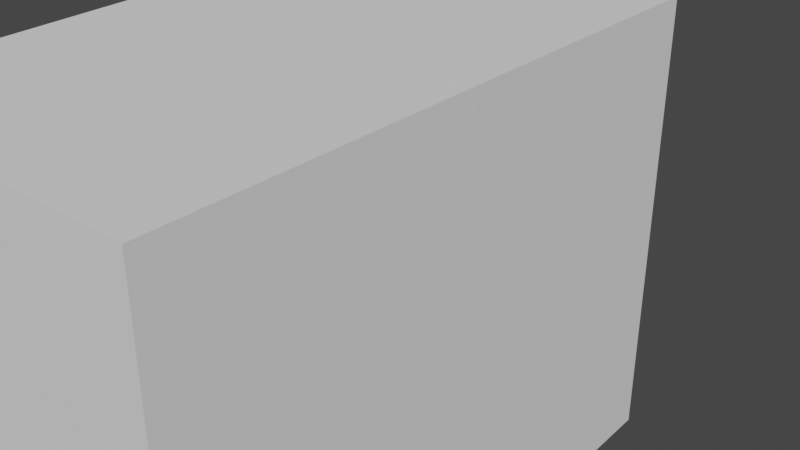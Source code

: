 # Source: bzmot.blend  (saved by Blender 3.6.13; exported with 4.5.12 LTS)
import bpy
from mathutils import Matrix  # noqa: F401  (used for matrix-valued properties, if any)

bpy.ops.wm.read_factory_settings(use_empty=True)
scene = bpy.context.scene
scene.name = 'Scene'

# ---- collections
col_collection = bpy.data.collections.new('Collection'); scene.collection.children.link(col_collection)

# ---- world
world_world = bpy.data.worlds.new('World'); scene.world = world_world
world_world.use_nodes = True; world_world.node_tree.nodes.clear()
_N = world_world.node_tree.nodes; _L = world_world.node_tree.links
n0 = _N.new('ShaderNodeOutputWorld'); n0.name = 'World Output'; n0.location = (300, 300)
n1 = _N.new('ShaderNodeBackground'); n1.name = 'Background'; n1.location = (10, 300)
n1.inputs[0].default_value = (0.05088, 0.05088, 0.05088, 1.0)
_L.new(n1.outputs[0], n0.inputs[0])
n0.is_active_output = True
world_world.color = (0.05088, 0.05088, 0.05088)
world_world.use_sun_shadow = False
world_world.sun_shadow_jitter_overblur = 0.0

# ---- meshes
me_cube = bpy.data.meshes.new('Cube')
me_cube.from_pydata([(-0.2889, -1.0, -1.0), (-0.2889, -1.0, 8.315), (0.6255, 11.29, -1.0), (0.6255, 11.29, 8.315), (15.8, -1.0, -1.0), (15.8, -1.0, 8.315), (15.8, 11.6, -1.0), (15.8, 11.6, 8.315), (0.6255, -1.0, 18.24), (1.54, 11.29, 18.24), (15.8, 11.6, 18.24), (15.8, -1.0, 18.24)], [], [(0, 1, 3, 2), (2, 3, 7, 6), (6, 7, 5, 4), (2, 6, 4, 0), (10, 9, 8, 11), (7, 3, 9, 10), (5, 7, 10, 11), (3, 1, 8, 9)])
_uv = me_cube.uv_layers.new(name='UVMap')
_uv.uv.foreach_set('vector', [0.375, 0.0, 0.625, 0.0, 0.625, 0.25, 0.375, 0.25, 0.375, 0.25, 0.625, 0.25, 0.625, 0.5, 0.375, 0.5, 0.375, 0.5, 0.625, 0.5, 0.625, 0.75, 0.375, 0.75, 0.125, 0.5, 0.375, 0.5, 0.375, 0.75, 0.125, 0.75, 0.625, 0.5, 0.875, 0.5, 0.875, 0.75, 0.625, 0.75, 0.625, 0.5, 0.625, 0.25, 0.625, 0.25, 0.625, 0.5, 0.625, 0.75, 0.625, 0.5, 0.625, 0.5, 0.625, 0.75, 0.625, 0.25, 0.625, 0.0, 0.625, 0.0, 0.625, 0.25])
me_cube.update()

# ---- objects
ob_ref_side = bpy.data.objects.new('REF-SIDE', None)
ob_ref_up = bpy.data.objects.new('REF-UP', None)
ob_ref_front2 = bpy.data.objects.new('REF-FRONT2', None)
ob_center = bpy.data.objects.new('CENTER', None)
ob_ref_front = bpy.data.objects.new('REF-FRONT', None)
ob_karossz_ria = bpy.data.objects.new('Karosszéria', me_cube)

# ---- transforms, parenting, visibility, modifiers, constraints
ob_ref_side.location = (0.9312, 0.0, -15.69)
ob_ref_side.rotation_euler = (1.571, -0.0, 3.142)
ob_ref_side.lock_location = (True, True, True)
ob_ref_side.lock_rotation = (True, True, True)
ob_ref_side.lock_scale = (True, True, True)
ob_ref_side.empty_display_type = 'IMAGE'
ob_ref_side.empty_display_size = 121.5
ob_ref_up.location = (2.019, -0.632, -28.72)
ob_ref_up.rotation_euler = (0.0, 8.742e-08, 3.142)
ob_ref_up.lock_location = (True, True, True)
ob_ref_up.lock_rotation = (True, True, True)
ob_ref_up.lock_scale = (True, True, True)
ob_ref_up.empty_display_type = 'IMAGE'
ob_ref_up.empty_display_size = 121.5
ob_ref_front2.location = (1.829, 0.0, -15.15)
ob_ref_front2.rotation_euler = (1.571, -0.0, -1.571)
ob_ref_front2.lock_location = (True, True, True)
ob_ref_front2.lock_rotation = (True, True, True)
ob_ref_front2.lock_scale = (True, True, True)
ob_ref_front2.empty_display_type = 'IMAGE'
ob_ref_front2.empty_display_size = 40.99
ob_center.location = (1.792, -0.00793, -0.03566)
ob_center.lock_location = (True, True, True)
ob_center.lock_rotation = (True, True, True)
ob_center.lock_scale = (True, True, True)
ob_ref_front.location = (1.792, 0.3656, -12.91)
ob_ref_front.rotation_euler = (1.571, -0.0, -1.571)
ob_ref_front.lock_location = (True, True, True)
ob_ref_front.lock_rotation = (True, True, True)
ob_ref_front.lock_scale = (True, True, True)
ob_ref_front.empty_display_type = 'IMAGE'
ob_ref_front.empty_display_size = 30.2
ob_karossz_ria.location = (-52.52, 0.9959, -21.33)
_m = ob_karossz_ria.modifiers.new('Solidify', 'SOLIDIFY')
_m.thickness = 1.0
_m.use_even_offset = True
_m = ob_karossz_ria.modifiers.new('Mirror', 'MIRROR')
_m.use_axis = (True, True, False)
_m.mirror_object = ob_center

# ---- collection membership
col_collection.objects.link(ob_ref_side)
col_collection.objects.link(ob_ref_up)
col_collection.objects.link(ob_ref_front2)
col_collection.objects.link(ob_center)
col_collection.objects.link(ob_ref_front)
col_collection.objects.link(ob_karossz_ria)

# ---- scene / render settings (as saved in the file)
scene.frame_start = 1; scene.frame_end = 250; scene.frame_set(1)
scene.render.engine = 'BLENDER_EEVEE_NEXT'
scene.cycles.sampling_pattern = 'TABULATED_SOBOL'
scene.view_settings.view_transform = 'Filmic'
bpy.context.view_layer.update()

# ---- added for rendering (the .blend has no active camera and no usable light): camera, sun
cam_auto = bpy.data.cameras.new('AutoCamera')
cam_auto.lens = 50.0
cam_auto.sensor_width = 36.0
cam_auto.clip_end = 1000.0
ob_auto_camera = bpy.data.objects.new('AutoCamera', cam_auto)
scene.collection.objects.link(ob_auto_camera)
ob_auto_camera.location = (-18.7987, -24.863, 8.06159)
ob_auto_camera.rotation_euler = (1.09748, -7.21219e-08, 0.694738)
scene.camera = ob_auto_camera
light_auto_sun = bpy.data.lights.new('AutoSun', 'SUN')
light_auto_sun.energy = 3.0
light_auto_sun.angle = 0.0523599
ob_auto_sun = bpy.data.objects.new('AutoSun', light_auto_sun)
scene.collection.objects.link(ob_auto_sun)
ob_auto_sun.rotation_euler = (0.872665, 0.174533, 0.523599)
bpy.context.view_layer.update()
